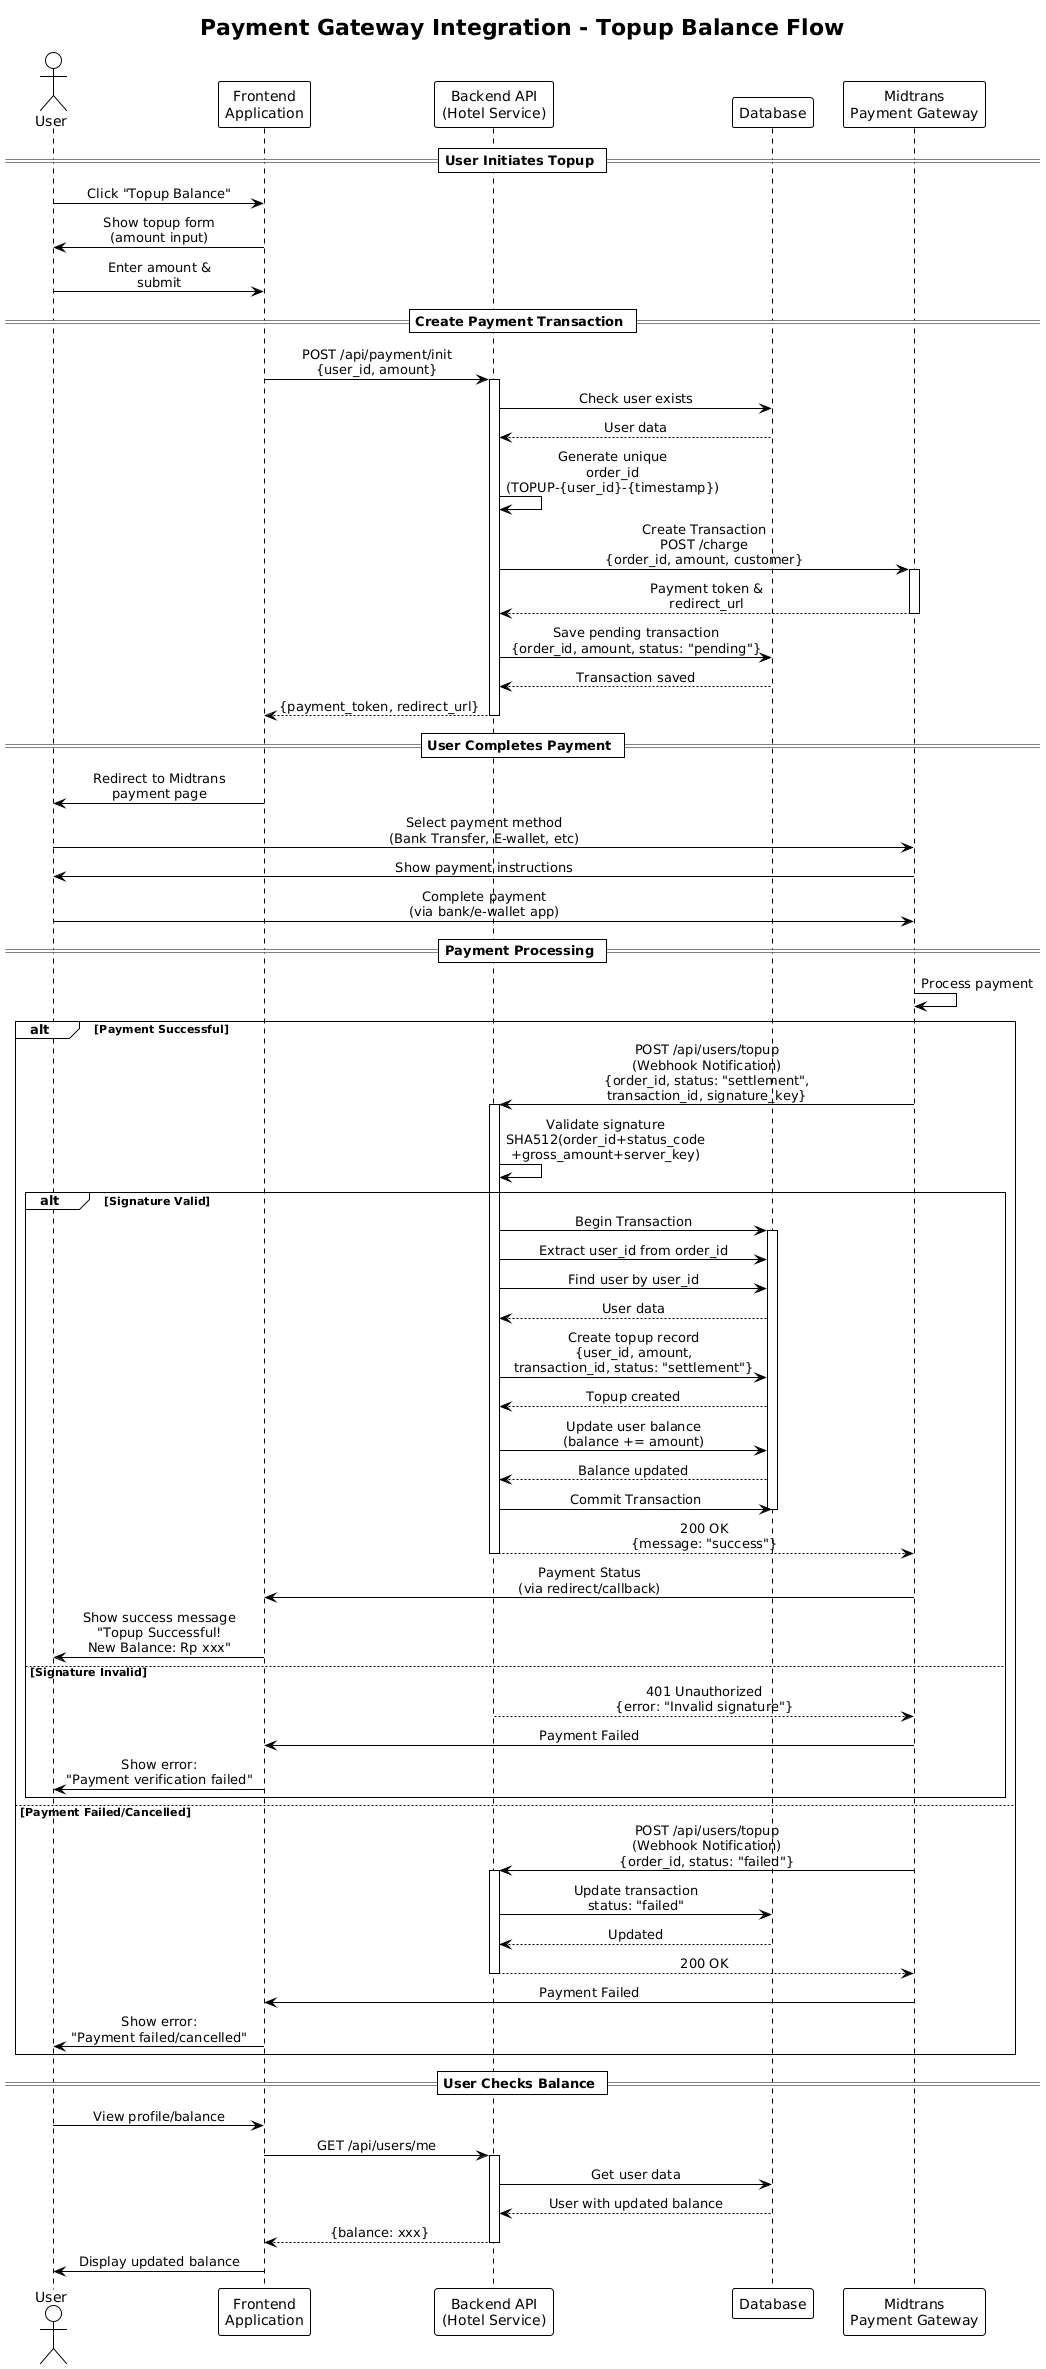

The diagram above was rendered by PlantUML. Its source (embedded in the PNG):
@startuml
!theme plain
skinparam sequenceMessageAlign center
skinparam BoxPadding 10

title Payment Gateway Integration - Topup Balance Flow

actor User
participant "Frontend\nApplication" as Frontend
participant "Backend API\n(Hotel Service)" as Backend
participant "Database" as DB
participant "Midtrans\nPayment Gateway" as Midtrans

== User Initiates Topup ==
User -> Frontend: Click "Topup Balance"
Frontend -> User: Show topup form\n(amount input)
User -> Frontend: Enter amount &\nsubmit

== Create Payment Transaction ==
Frontend -> Backend: POST /api/payment/init\n{user_id, amount}
activate Backend

Backend -> DB: Check user exists
DB --> Backend: User data

Backend -> Backend: Generate unique\norder_id\n(TOPUP-{user_id}-{timestamp})

Backend -> Midtrans: Create Transaction\nPOST /charge\n{order_id, amount, customer}
activate Midtrans
Midtrans --> Backend: Payment token &\nredirect_url
deactivate Midtrans

Backend -> DB: Save pending transaction\n{order_id, amount, status: "pending"}
DB --> Backend: Transaction saved

Backend --> Frontend: {payment_token, redirect_url}
deactivate Backend

== User Completes Payment ==
Frontend -> User: Redirect to Midtrans\npayment page
User -> Midtrans: Select payment method\n(Bank Transfer, E-wallet, etc)
Midtrans -> User: Show payment instructions
User -> Midtrans: Complete payment\n(via bank/e-wallet app)

== Payment Processing ==
Midtrans -> Midtrans: Process payment

alt Payment Successful
    Midtrans -> Backend: POST /api/users/topup\n(Webhook Notification)\n{order_id, status: "settlement",\ntransaction_id, signature_key}
    activate Backend
    
    Backend -> Backend: Validate signature\nSHA512(order_id+status_code\n+gross_amount+server_key)
    
    alt Signature Valid
        Backend -> DB: Begin Transaction
        activate DB
        
        Backend -> DB: Extract user_id from order_id
        Backend -> DB: Find user by user_id
        DB --> Backend: User data
        
        Backend -> DB: Create topup record\n{user_id, amount,\ntransaction_id, status: "settlement"}
        DB --> Backend: Topup created
        
        Backend -> DB: Update user balance\n(balance += amount)
        DB --> Backend: Balance updated
        
        Backend -> DB: Commit Transaction
        deactivate DB
        
        Backend --> Midtrans: 200 OK\n{message: "success"}
        deactivate Backend
        
        Midtrans -> Frontend: Payment Status\n(via redirect/callback)
        Frontend -> User: Show success message\n"Topup Successful!\nNew Balance: Rp xxx"
        
    else Signature Invalid
        Backend --> Midtrans: 401 Unauthorized\n{error: "Invalid signature"}
        Midtrans -> Frontend: Payment Failed
        Frontend -> User: Show error:\n"Payment verification failed"
    end
    
else Payment Failed/Cancelled
    Midtrans -> Backend: POST /api/users/topup\n(Webhook Notification)\n{order_id, status: "failed"}
    activate Backend
    
    Backend -> DB: Update transaction\nstatus: "failed"
    DB --> Backend: Updated
    
    Backend --> Midtrans: 200 OK
    deactivate Backend
    
    Midtrans -> Frontend: Payment Failed
    Frontend -> User: Show error:\n"Payment failed/cancelled"
end

== User Checks Balance ==
User -> Frontend: View profile/balance
Frontend -> Backend: GET /api/users/me
activate Backend
Backend -> DB: Get user data
DB --> Backend: User with updated balance
Backend --> Frontend: {balance: xxx}
deactivate Backend
Frontend -> User: Display updated balance
@enduml